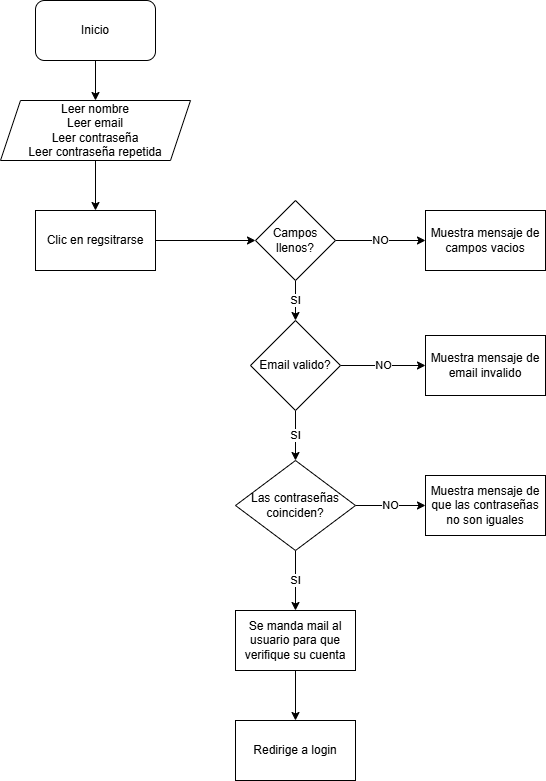

The diagram above was exported from draw.io. Its source (the exported page's mxGraphModel, read from the mxfile embedded in the PNG):
<mxGraphModel dx="2074" dy="1132" grid="1" gridSize="10" guides="1" tooltips="1" connect="1" arrows="1" fold="1" page="1" pageScale="1" pageWidth="827" pageHeight="1169" math="0" shadow="0">
  <root>
    <mxCell id="WIyWlLk6GJQsqaUBKTNV-0" />
    <mxCell id="WIyWlLk6GJQsqaUBKTNV-1" parent="WIyWlLk6GJQsqaUBKTNV-0" />
    <mxCell id="UCBcjLhmrdgpYNGVrajm-10" style="edgeStyle=orthogonalEdgeStyle;rounded=0;orthogonalLoop=1;jettySize=auto;html=1;" edge="1" parent="WIyWlLk6GJQsqaUBKTNV-1" source="UCBcjLhmrdgpYNGVrajm-0" target="UCBcjLhmrdgpYNGVrajm-3">
      <mxGeometry relative="1" as="geometry" />
    </mxCell>
    <mxCell id="UCBcjLhmrdgpYNGVrajm-0" value="Inicio" style="rounded=1;whiteSpace=wrap;html=1;" vertex="1" parent="WIyWlLk6GJQsqaUBKTNV-1">
      <mxGeometry x="60" y="40" width="120" height="60" as="geometry" />
    </mxCell>
    <mxCell id="UCBcjLhmrdgpYNGVrajm-13" style="edgeStyle=orthogonalEdgeStyle;rounded=0;orthogonalLoop=1;jettySize=auto;html=1;" edge="1" parent="WIyWlLk6GJQsqaUBKTNV-1" source="UCBcjLhmrdgpYNGVrajm-2" target="UCBcjLhmrdgpYNGVrajm-4">
      <mxGeometry relative="1" as="geometry" />
    </mxCell>
    <mxCell id="UCBcjLhmrdgpYNGVrajm-2" value="Clic en regsitrarse" style="rounded=0;whiteSpace=wrap;html=1;" vertex="1" parent="WIyWlLk6GJQsqaUBKTNV-1">
      <mxGeometry x="60" y="250" width="120" height="60" as="geometry" />
    </mxCell>
    <mxCell id="UCBcjLhmrdgpYNGVrajm-11" style="edgeStyle=orthogonalEdgeStyle;rounded=0;orthogonalLoop=1;jettySize=auto;html=1;entryX=0.5;entryY=0;entryDx=0;entryDy=0;" edge="1" parent="WIyWlLk6GJQsqaUBKTNV-1" source="UCBcjLhmrdgpYNGVrajm-3" target="UCBcjLhmrdgpYNGVrajm-2">
      <mxGeometry relative="1" as="geometry" />
    </mxCell>
    <mxCell id="UCBcjLhmrdgpYNGVrajm-3" value="Leer nombre&lt;div&gt;Leer email&lt;/div&gt;&lt;div&gt;Leer contraseña&lt;/div&gt;&lt;div&gt;Leer contraseña repetida&lt;/div&gt;" style="shape=parallelogram;perimeter=parallelogramPerimeter;whiteSpace=wrap;html=1;fixedSize=1;" vertex="1" parent="WIyWlLk6GJQsqaUBKTNV-1">
      <mxGeometry x="25" y="140" width="190" height="60" as="geometry" />
    </mxCell>
    <mxCell id="UCBcjLhmrdgpYNGVrajm-14" value="SI" style="edgeStyle=orthogonalEdgeStyle;rounded=0;orthogonalLoop=1;jettySize=auto;html=1;entryX=0.5;entryY=0;entryDx=0;entryDy=0;" edge="1" parent="WIyWlLk6GJQsqaUBKTNV-1" source="UCBcjLhmrdgpYNGVrajm-4" target="UCBcjLhmrdgpYNGVrajm-8">
      <mxGeometry relative="1" as="geometry" />
    </mxCell>
    <mxCell id="UCBcjLhmrdgpYNGVrajm-20" value="NO" style="edgeStyle=orthogonalEdgeStyle;rounded=0;orthogonalLoop=1;jettySize=auto;html=1;entryX=0;entryY=0.5;entryDx=0;entryDy=0;" edge="1" parent="WIyWlLk6GJQsqaUBKTNV-1" source="UCBcjLhmrdgpYNGVrajm-4" target="UCBcjLhmrdgpYNGVrajm-6">
      <mxGeometry relative="1" as="geometry" />
    </mxCell>
    <mxCell id="UCBcjLhmrdgpYNGVrajm-4" value="Campos llenos?" style="rhombus;whiteSpace=wrap;html=1;" vertex="1" parent="WIyWlLk6GJQsqaUBKTNV-1">
      <mxGeometry x="280" y="240" width="80" height="80" as="geometry" />
    </mxCell>
    <mxCell id="UCBcjLhmrdgpYNGVrajm-21" value="NO" style="edgeStyle=orthogonalEdgeStyle;rounded=0;orthogonalLoop=1;jettySize=auto;html=1;entryX=0;entryY=0.5;entryDx=0;entryDy=0;" edge="1" parent="WIyWlLk6GJQsqaUBKTNV-1" source="UCBcjLhmrdgpYNGVrajm-5" target="UCBcjLhmrdgpYNGVrajm-17">
      <mxGeometry relative="1" as="geometry" />
    </mxCell>
    <mxCell id="UCBcjLhmrdgpYNGVrajm-22" value="SI" style="edgeStyle=orthogonalEdgeStyle;rounded=0;orthogonalLoop=1;jettySize=auto;html=1;entryX=0.5;entryY=0;entryDx=0;entryDy=0;" edge="1" parent="WIyWlLk6GJQsqaUBKTNV-1" source="UCBcjLhmrdgpYNGVrajm-5" target="UCBcjLhmrdgpYNGVrajm-18">
      <mxGeometry relative="1" as="geometry" />
    </mxCell>
    <mxCell id="UCBcjLhmrdgpYNGVrajm-5" value="Las contraseñas coinciden?" style="rhombus;whiteSpace=wrap;html=1;" vertex="1" parent="WIyWlLk6GJQsqaUBKTNV-1">
      <mxGeometry x="260" y="500" width="120" height="90" as="geometry" />
    </mxCell>
    <mxCell id="UCBcjLhmrdgpYNGVrajm-6" value="Muestra mensaje de campos vacios" style="rounded=0;whiteSpace=wrap;html=1;" vertex="1" parent="WIyWlLk6GJQsqaUBKTNV-1">
      <mxGeometry x="450" y="250" width="120" height="60" as="geometry" />
    </mxCell>
    <mxCell id="UCBcjLhmrdgpYNGVrajm-7" value="Muestra mensaje de email invalido" style="rounded=0;whiteSpace=wrap;html=1;" vertex="1" parent="WIyWlLk6GJQsqaUBKTNV-1">
      <mxGeometry x="450" y="375" width="120" height="60" as="geometry" />
    </mxCell>
    <mxCell id="UCBcjLhmrdgpYNGVrajm-15" value="SI" style="edgeStyle=orthogonalEdgeStyle;rounded=0;orthogonalLoop=1;jettySize=auto;html=1;entryX=0.5;entryY=0;entryDx=0;entryDy=0;" edge="1" parent="WIyWlLk6GJQsqaUBKTNV-1" source="UCBcjLhmrdgpYNGVrajm-8" target="UCBcjLhmrdgpYNGVrajm-5">
      <mxGeometry relative="1" as="geometry" />
    </mxCell>
    <mxCell id="UCBcjLhmrdgpYNGVrajm-16" value="NO" style="edgeStyle=orthogonalEdgeStyle;rounded=0;orthogonalLoop=1;jettySize=auto;html=1;entryX=0;entryY=0.5;entryDx=0;entryDy=0;" edge="1" parent="WIyWlLk6GJQsqaUBKTNV-1" source="UCBcjLhmrdgpYNGVrajm-8" target="UCBcjLhmrdgpYNGVrajm-7">
      <mxGeometry relative="1" as="geometry" />
    </mxCell>
    <mxCell id="UCBcjLhmrdgpYNGVrajm-8" value="Email valido?" style="rhombus;whiteSpace=wrap;html=1;" vertex="1" parent="WIyWlLk6GJQsqaUBKTNV-1">
      <mxGeometry x="275" y="360" width="90" height="90" as="geometry" />
    </mxCell>
    <mxCell id="UCBcjLhmrdgpYNGVrajm-17" value="Muestra mensaje de que las contraseñas no son iguales" style="rounded=0;whiteSpace=wrap;html=1;" vertex="1" parent="WIyWlLk6GJQsqaUBKTNV-1">
      <mxGeometry x="450" y="515" width="120" height="60" as="geometry" />
    </mxCell>
    <mxCell id="UCBcjLhmrdgpYNGVrajm-23" style="edgeStyle=orthogonalEdgeStyle;rounded=0;orthogonalLoop=1;jettySize=auto;html=1;entryX=0.5;entryY=0;entryDx=0;entryDy=0;" edge="1" parent="WIyWlLk6GJQsqaUBKTNV-1" source="UCBcjLhmrdgpYNGVrajm-18" target="UCBcjLhmrdgpYNGVrajm-19">
      <mxGeometry relative="1" as="geometry" />
    </mxCell>
    <mxCell id="UCBcjLhmrdgpYNGVrajm-18" value="Se manda mail al usuario para que verifique su cuenta" style="rounded=0;whiteSpace=wrap;html=1;" vertex="1" parent="WIyWlLk6GJQsqaUBKTNV-1">
      <mxGeometry x="260" y="650" width="120" height="60" as="geometry" />
    </mxCell>
    <mxCell id="UCBcjLhmrdgpYNGVrajm-19" value="Redirige a login" style="rounded=0;whiteSpace=wrap;html=1;" vertex="1" parent="WIyWlLk6GJQsqaUBKTNV-1">
      <mxGeometry x="260" y="760" width="120" height="60" as="geometry" />
    </mxCell>
  </root>
</mxGraphModel>